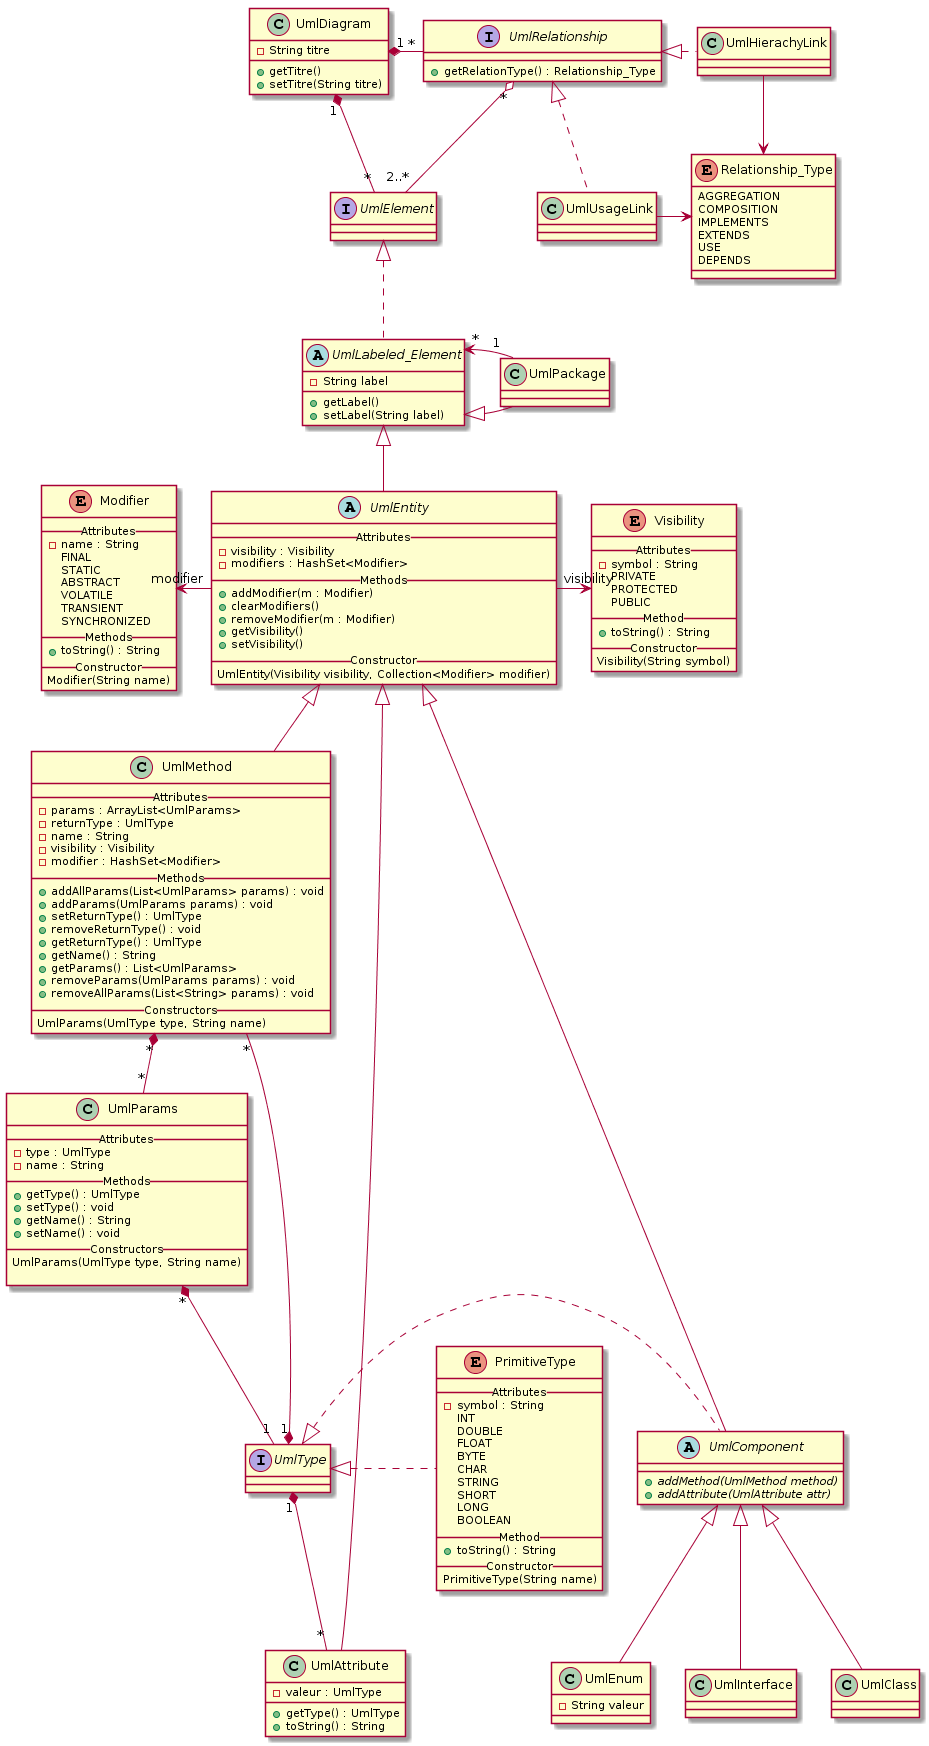

The diagram above was rendered by PlantUML. Its source (embedded in the PNG):
@startuml
enum Visibility {
    __ Attributes __
    -symbol : String
    PRIVATE
    PROTECTED
    PUBLIC
    __ Method __
    +toString() : String
    __ Constructor __
    Visibility(String symbol)
}

enum Modifier {
    __ Attributes __
    -name : String
    FINAL
    STATIC
    ABSTRACT
    VOLATILE
    TRANSIENT
    SYNCHRONIZED
    __ Methods __
    +toString() : String
    __ Constructor __
    Modifier(String name)
}

class UmlDiagram {
    -String titre
    +getTitre()
    +setTitre(String titre)
}

interface UmlElement {
}

interface UmlType {
}

class UmlParams {
    __ Attributes __
    -type : UmlType
    -name : String
    __ Methods __
    +getType() : UmlType
    +setType() : void
    +getName() : String
    +setName() : void
    __ Constructors __
    UmlParams(UmlType type, String name)
    
}

enum PrimitiveType {
    __ Attributes __
    -symbol : String
    INT
    DOUBLE
    FLOAT
    BYTE
    CHAR
    STRING
    SHORT
    LONG
    BOOLEAN
    __ Method __
    +toString() : String
    __ Constructor __
    PrimitiveType(String name)
}


Abstract class UmlEntity {
    __ Attributes __
    -visibility : Visibility
    -modifiers : HashSet<Modifier>
    __ Methods __
    +addModifier(m : Modifier)
    +clearModifiers()
    +removeModifier(m : Modifier)
    +getVisibility()
    +setVisibility()
    __ Constructor __
    UmlEntity(Visibility visibility, Collection<Modifier> modifier)
}

Abstract class UmlLabeled_Element {
    -String label
    +getLabel()
    +setLabel(String label)
}

class UmlClass {
}

class UmlMethod {
    __ Attributes __
    -params : ArrayList<UmlParams>
    -returnType : UmlType
    -name : String
    -visibility : Visibility
    -modifier : HashSet<Modifier>
    __ Methods __
    +addAllParams(List<UmlParams> params) : void
    +addParams(UmlParams params) : void
    +setReturnType() : UmlType
    +removeReturnType() : void
    +getReturnType() : UmlType
    +getName() : String
    +getParams() : List<UmlParams>
    +removeParams(UmlParams params) : void
    +removeAllParams(List<String> params) : void
    __ Constructors __
    UmlParams(UmlType type, String name)
}

class UmlAttribute {
    -valeur : UmlType
    +getType() : UmlType
    +toString() : String
}


class UmlEnum {
    -String valeur
}

class UmlPackage {
    
}

class UmlInterface {

}

Abstract class UmlComponent {
    +addMethod(UmlMethod method) {abstract}
    +addAttribute(UmlAttribute attr) {abstract}

}


Interface UmlRelationship {
    +getRelationType() : Relationship_Type
}

Enum Relationship_Type{
    AGGREGATION
    COMPOSITION
    IMPLEMENTS
    EXTENDS
    USE
    DEPENDS
}

UmlDiagram "1" *- "*" UmlElement
UmlDiagram "1" *- "*" UmlRelationship
UmlRelationship "*" o-- "2..*" UmlElement

UmlElement <|.. UmlLabeled_Element
UmlLabeled_Element <|-- UmlEntity


UmlComponent <|-- UmlClass
UmlComponent <|-- UmlInterface
UmlComponent <|-- UmlEnum

UmlEntity <|-- UmlComponent

UmlEntity <|-- UmlMethod
UmlEntity <|-- UmlAttribute

UmlLabeled_Element <|-- UmlPackage
UmlLabeled_Element "*" <- "1" UmlPackage

UmlEntity  -> "visibility" Visibility
Modifier "modifier" <- UmlEntity

UmlType "1" *-- "*" UmlMethod
UmlType "1" *-- "*" UmlAttribute
UmlParams "*" *-- "1" UmlType
UmlMethod "*" *-- "*" UmlParams
 

UmlHierachyLink -[hidden]-> UmlUsageLink

UmlRelationship <|. UmlHierachyLink
UmlRelationship <|. UmlUsageLink
UmlType <|. UmlComponent
UmlType <|. PrimitiveType

UmlHierachyLink -> Relationship_Type
UmlUsageLink -> Relationship_Type
@enduml